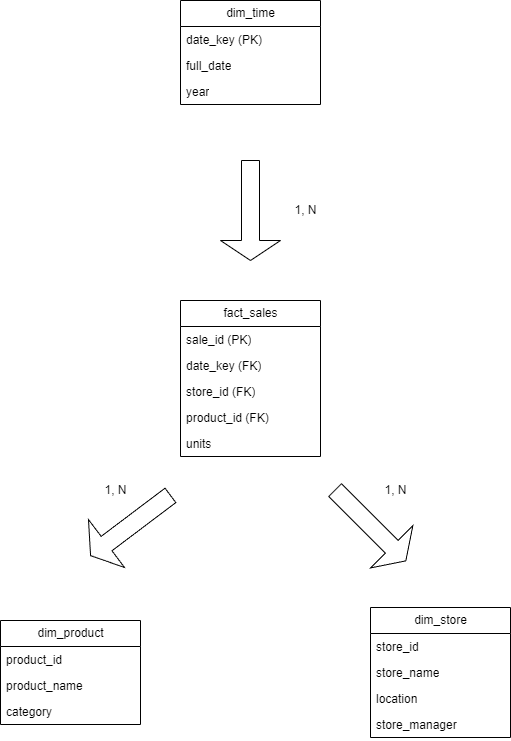

The diagram above was exported from draw.io. Its source (the exported page's mxGraphModel, read from the mxfile embedded in the PNG):
<mxGraphModel dx="653" dy="865" grid="1" gridSize="10" guides="1" tooltips="1" connect="1" arrows="1" fold="1" page="1" pageScale="1" pageWidth="827" pageHeight="1169" background="#FFFFFF" math="0" shadow="0">
  <root>
    <mxCell id="0" />
    <mxCell id="1" parent="0" />
    <mxCell id="e8xBY7Y1ESHTF98VGLVx-1" value="fact_sales" style="swimlane;fontStyle=0;childLayout=stackLayout;horizontal=1;startSize=26;fillColor=none;horizontalStack=0;resizeParent=1;resizeParentMax=0;resizeLast=0;collapsible=1;marginBottom=0;html=1;" parent="1" vertex="1">
      <mxGeometry x="330" y="410" width="140" height="156" as="geometry" />
    </mxCell>
    <mxCell id="e8xBY7Y1ESHTF98VGLVx-2" value="sale_id (PK)" style="text;strokeColor=none;fillColor=none;align=left;verticalAlign=top;spacingLeft=4;spacingRight=4;overflow=hidden;rotatable=0;points=[[0,0.5],[1,0.5]];portConstraint=eastwest;whiteSpace=wrap;html=1;" parent="e8xBY7Y1ESHTF98VGLVx-1" vertex="1">
      <mxGeometry y="26" width="140" height="26" as="geometry" />
    </mxCell>
    <mxCell id="e8xBY7Y1ESHTF98VGLVx-3" value="date_key (FK)" style="text;strokeColor=none;fillColor=none;align=left;verticalAlign=top;spacingLeft=4;spacingRight=4;overflow=hidden;rotatable=0;points=[[0,0.5],[1,0.5]];portConstraint=eastwest;whiteSpace=wrap;html=1;" parent="e8xBY7Y1ESHTF98VGLVx-1" vertex="1">
      <mxGeometry y="52" width="140" height="26" as="geometry" />
    </mxCell>
    <mxCell id="e8xBY7Y1ESHTF98VGLVx-4" value="store_id (FK)" style="text;strokeColor=none;fillColor=none;align=left;verticalAlign=top;spacingLeft=4;spacingRight=4;overflow=hidden;rotatable=0;points=[[0,0.5],[1,0.5]];portConstraint=eastwest;whiteSpace=wrap;html=1;" parent="e8xBY7Y1ESHTF98VGLVx-1" vertex="1">
      <mxGeometry y="78" width="140" height="26" as="geometry" />
    </mxCell>
    <mxCell id="e8xBY7Y1ESHTF98VGLVx-29" value="product_id (FK)" style="text;strokeColor=none;fillColor=none;align=left;verticalAlign=top;spacingLeft=4;spacingRight=4;overflow=hidden;rotatable=0;points=[[0,0.5],[1,0.5]];portConstraint=eastwest;whiteSpace=wrap;html=1;" parent="e8xBY7Y1ESHTF98VGLVx-1" vertex="1">
      <mxGeometry y="104" width="140" height="26" as="geometry" />
    </mxCell>
    <mxCell id="e8xBY7Y1ESHTF98VGLVx-30" value="units" style="text;strokeColor=none;fillColor=none;align=left;verticalAlign=top;spacingLeft=4;spacingRight=4;overflow=hidden;rotatable=0;points=[[0,0.5],[1,0.5]];portConstraint=eastwest;whiteSpace=wrap;html=1;" parent="e8xBY7Y1ESHTF98VGLVx-1" vertex="1">
      <mxGeometry y="130" width="140" height="26" as="geometry" />
    </mxCell>
    <mxCell id="e8xBY7Y1ESHTF98VGLVx-32" value="dim&lt;span class=&quot;hljs-emphasis&quot;&gt;_time&lt;/span&gt;" style="swimlane;fontStyle=0;childLayout=stackLayout;horizontal=1;startSize=26;fillColor=none;horizontalStack=0;resizeParent=1;resizeParentMax=0;resizeLast=0;collapsible=1;marginBottom=0;html=1;" parent="1" vertex="1">
      <mxGeometry x="330" y="110" width="140" height="104" as="geometry" />
    </mxCell>
    <mxCell id="e8xBY7Y1ESHTF98VGLVx-33" value="date_key (PK)" style="text;strokeColor=none;fillColor=none;align=left;verticalAlign=top;spacingLeft=4;spacingRight=4;overflow=hidden;rotatable=0;points=[[0,0.5],[1,0.5]];portConstraint=eastwest;whiteSpace=wrap;html=1;" parent="e8xBY7Y1ESHTF98VGLVx-32" vertex="1">
      <mxGeometry y="26" width="140" height="26" as="geometry" />
    </mxCell>
    <mxCell id="e8xBY7Y1ESHTF98VGLVx-34" value="full_date" style="text;strokeColor=none;fillColor=none;align=left;verticalAlign=top;spacingLeft=4;spacingRight=4;overflow=hidden;rotatable=0;points=[[0,0.5],[1,0.5]];portConstraint=eastwest;whiteSpace=wrap;html=1;" parent="e8xBY7Y1ESHTF98VGLVx-32" vertex="1">
      <mxGeometry y="52" width="140" height="26" as="geometry" />
    </mxCell>
    <mxCell id="e8xBY7Y1ESHTF98VGLVx-35" value="year" style="text;strokeColor=none;fillColor=none;align=left;verticalAlign=top;spacingLeft=4;spacingRight=4;overflow=hidden;rotatable=0;points=[[0,0.5],[1,0.5]];portConstraint=eastwest;whiteSpace=wrap;html=1;" parent="e8xBY7Y1ESHTF98VGLVx-32" vertex="1">
      <mxGeometry y="78" width="140" height="26" as="geometry" />
    </mxCell>
    <mxCell id="e8xBY7Y1ESHTF98VGLVx-68" value="" style="shape=singleArrow;direction=south;whiteSpace=wrap;html=1;" parent="1" vertex="1">
      <mxGeometry x="370" y="270" width="60" height="100" as="geometry" />
    </mxCell>
    <mxCell id="e8xBY7Y1ESHTF98VGLVx-69" value="1, N" style="text;html=1;align=center;verticalAlign=middle;resizable=0;points=[];autosize=1;strokeColor=none;fillColor=none;" parent="1" vertex="1">
      <mxGeometry x="430" y="305" width="50" height="30" as="geometry" />
    </mxCell>
    <mxCell id="e8xBY7Y1ESHTF98VGLVx-70" value="dim&lt;span class=&quot;hljs-emphasis&quot;&gt;_product&lt;/span&gt;" style="swimlane;fontStyle=0;childLayout=stackLayout;horizontal=1;startSize=26;fillColor=none;horizontalStack=0;resizeParent=1;resizeParentMax=0;resizeLast=0;collapsible=1;marginBottom=0;html=1;" parent="1" vertex="1">
      <mxGeometry x="150" y="730" width="140" height="104" as="geometry" />
    </mxCell>
    <mxCell id="e8xBY7Y1ESHTF98VGLVx-71" value="product_id" style="text;strokeColor=none;fillColor=none;align=left;verticalAlign=top;spacingLeft=4;spacingRight=4;overflow=hidden;rotatable=0;points=[[0,0.5],[1,0.5]];portConstraint=eastwest;whiteSpace=wrap;html=1;" parent="e8xBY7Y1ESHTF98VGLVx-70" vertex="1">
      <mxGeometry y="26" width="140" height="26" as="geometry" />
    </mxCell>
    <mxCell id="e8xBY7Y1ESHTF98VGLVx-72" value="product_name" style="text;strokeColor=none;fillColor=none;align=left;verticalAlign=top;spacingLeft=4;spacingRight=4;overflow=hidden;rotatable=0;points=[[0,0.5],[1,0.5]];portConstraint=eastwest;whiteSpace=wrap;html=1;" parent="e8xBY7Y1ESHTF98VGLVx-70" vertex="1">
      <mxGeometry y="52" width="140" height="26" as="geometry" />
    </mxCell>
    <mxCell id="e8xBY7Y1ESHTF98VGLVx-73" value="category" style="text;strokeColor=none;fillColor=none;align=left;verticalAlign=top;spacingLeft=4;spacingRight=4;overflow=hidden;rotatable=0;points=[[0,0.5],[1,0.5]];portConstraint=eastwest;whiteSpace=wrap;html=1;" parent="e8xBY7Y1ESHTF98VGLVx-70" vertex="1">
      <mxGeometry y="78" width="140" height="26" as="geometry" />
    </mxCell>
    <mxCell id="e8xBY7Y1ESHTF98VGLVx-76" value="dim_store" style="swimlane;fontStyle=0;childLayout=stackLayout;horizontal=1;startSize=26;fillColor=none;horizontalStack=0;resizeParent=1;resizeParentMax=0;resizeLast=0;collapsible=1;marginBottom=0;html=1;" parent="1" vertex="1">
      <mxGeometry x="520" y="717" width="140" height="130" as="geometry" />
    </mxCell>
    <mxCell id="e8xBY7Y1ESHTF98VGLVx-77" value="store_id" style="text;strokeColor=none;fillColor=none;align=left;verticalAlign=top;spacingLeft=4;spacingRight=4;overflow=hidden;rotatable=0;points=[[0,0.5],[1,0.5]];portConstraint=eastwest;whiteSpace=wrap;html=1;" parent="e8xBY7Y1ESHTF98VGLVx-76" vertex="1">
      <mxGeometry y="26" width="140" height="26" as="geometry" />
    </mxCell>
    <mxCell id="e8xBY7Y1ESHTF98VGLVx-78" value="store_name" style="text;strokeColor=none;fillColor=none;align=left;verticalAlign=top;spacingLeft=4;spacingRight=4;overflow=hidden;rotatable=0;points=[[0,0.5],[1,0.5]];portConstraint=eastwest;whiteSpace=wrap;html=1;" parent="e8xBY7Y1ESHTF98VGLVx-76" vertex="1">
      <mxGeometry y="52" width="140" height="26" as="geometry" />
    </mxCell>
    <mxCell id="e8xBY7Y1ESHTF98VGLVx-79" value="location" style="text;strokeColor=none;fillColor=none;align=left;verticalAlign=top;spacingLeft=4;spacingRight=4;overflow=hidden;rotatable=0;points=[[0,0.5],[1,0.5]];portConstraint=eastwest;whiteSpace=wrap;html=1;" parent="e8xBY7Y1ESHTF98VGLVx-76" vertex="1">
      <mxGeometry y="78" width="140" height="26" as="geometry" />
    </mxCell>
    <mxCell id="vwqvMma-gxSRF9swvjVc-3" value="store_manager" style="text;strokeColor=none;fillColor=none;align=left;verticalAlign=top;spacingLeft=4;spacingRight=4;overflow=hidden;rotatable=0;points=[[0,0.5],[1,0.5]];portConstraint=eastwest;whiteSpace=wrap;html=1;" vertex="1" parent="e8xBY7Y1ESHTF98VGLVx-76">
      <mxGeometry y="104" width="140" height="26" as="geometry" />
    </mxCell>
    <mxCell id="e8xBY7Y1ESHTF98VGLVx-88" value="" style="shape=singleArrow;direction=south;whiteSpace=wrap;html=1;rotation=53;" parent="1" vertex="1">
      <mxGeometry x="250" y="585" width="60" height="100" as="geometry" />
    </mxCell>
    <mxCell id="e8xBY7Y1ESHTF98VGLVx-89" value="1, N" style="text;html=1;align=center;verticalAlign=middle;resizable=0;points=[];autosize=1;strokeColor=none;fillColor=none;" parent="1" vertex="1">
      <mxGeometry x="240" y="585" width="50" height="30" as="geometry" />
    </mxCell>
    <mxCell id="e8xBY7Y1ESHTF98VGLVx-96" value="" style="shape=singleArrow;direction=south;whiteSpace=wrap;html=1;rotation=-45;" parent="1" vertex="1">
      <mxGeometry x="490" y="585" width="60" height="100" as="geometry" />
    </mxCell>
    <mxCell id="e8xBY7Y1ESHTF98VGLVx-97" value="1, N" style="text;html=1;align=center;verticalAlign=middle;resizable=0;points=[];autosize=1;strokeColor=none;fillColor=none;" parent="1" vertex="1">
      <mxGeometry x="520" y="585" width="50" height="30" as="geometry" />
    </mxCell>
  </root>
</mxGraphModel>